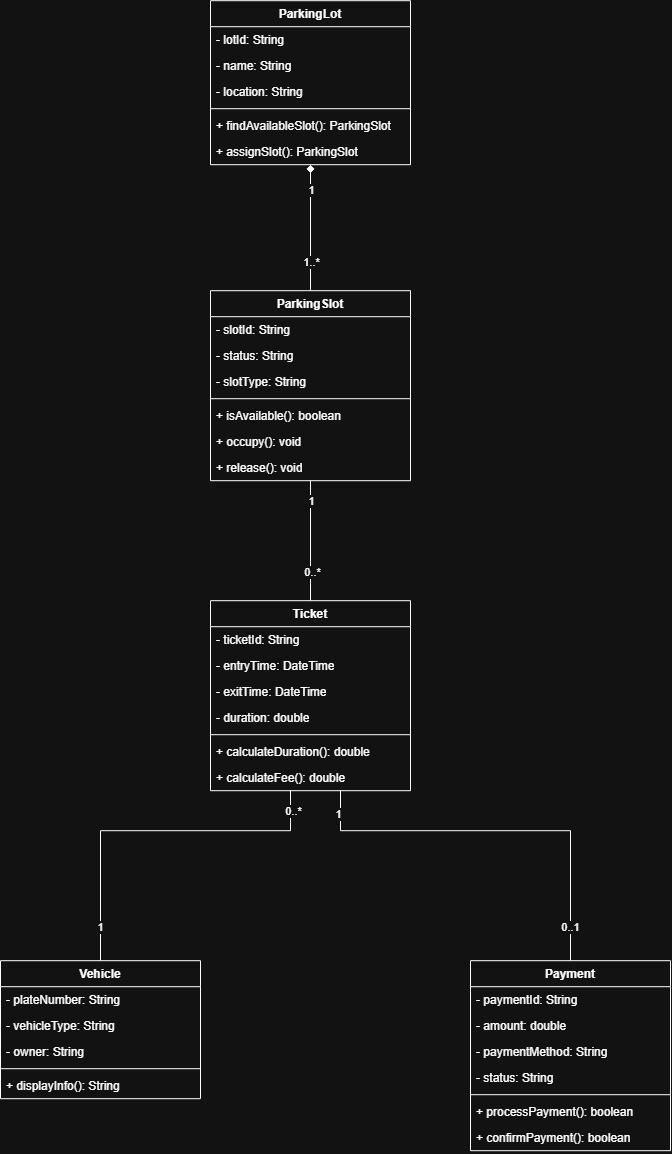

The diagram above was exported from draw.io. Its source (the exported page's mxGraphModel, read from the mxfile embedded in the PNG):
<mxGraphModel dx="271" dy="1163" grid="1" gridSize="10" guides="1" tooltips="1" connect="1" arrows="1" fold="1" page="0" pageScale="1" pageWidth="827" pageHeight="1169" math="0" shadow="0">
  <root>
    <mxCell id="WIyWlLk6GJQsqaUBKTNV-0" />
    <mxCell id="WIyWlLk6GJQsqaUBKTNV-1" parent="WIyWlLk6GJQsqaUBKTNV-0" />
    <mxCell id="6mYMPwTVZI72gONOffLV-18" edge="1" parent="WIyWlLk6GJQsqaUBKTNV-1" source="T_mIDeOVTdo3rwCUuy7e-38" style="edgeStyle=orthogonalEdgeStyle;rounded=0;orthogonalLoop=1;jettySize=auto;html=1;entryX=0.5;entryY=0;entryDx=0;entryDy=0;endArrow=none;endFill=0;startArrow=diamond;startFill=1;" target="T_mIDeOVTdo3rwCUuy7e-44">
      <mxGeometry relative="1" as="geometry" />
    </mxCell>
    <mxCell id="6mYMPwTVZI72gONOffLV-19" connectable="0" parent="6mYMPwTVZI72gONOffLV-18" style="edgeLabel;html=1;align=center;verticalAlign=middle;resizable=0;points=[];" value="1" vertex="1">
      <mxGeometry relative="1" x="-0.7831" as="geometry">
        <mxPoint y="11" as="offset" />
      </mxGeometry>
    </mxCell>
    <mxCell id="6mYMPwTVZI72gONOffLV-20" connectable="0" parent="6mYMPwTVZI72gONOffLV-18" style="edgeLabel;html=1;align=center;verticalAlign=middle;resizable=0;points=[];" value="1..*" vertex="1">
      <mxGeometry relative="1" x="0.5503" as="geometry">
        <mxPoint as="offset" />
      </mxGeometry>
    </mxCell>
    <mxCell id="T_mIDeOVTdo3rwCUuy7e-38" parent="WIyWlLk6GJQsqaUBKTNV-1" style="swimlane;fontStyle=1;align=center;verticalAlign=top;childLayout=stackLayout;horizontal=1;startSize=26;horizontalStack=0;resizeParent=1;resizeParentMax=0;resizeLast=0;collapsible=1;marginBottom=0;whiteSpace=wrap;html=1;" value="ParkingLot" vertex="1">
      <mxGeometry height="164" width="200" x="1500" y="-320" as="geometry" />
    </mxCell>
    <mxCell id="T_mIDeOVTdo3rwCUuy7e-39" parent="T_mIDeOVTdo3rwCUuy7e-38" style="text;strokeColor=none;fillColor=none;align=left;verticalAlign=top;spacingLeft=4;spacingRight=4;overflow=hidden;rotatable=0;points=[[0,0.5],[1,0.5]];portConstraint=eastwest;whiteSpace=wrap;html=1;" value="- lotId: String" vertex="1">
      <mxGeometry height="26" width="200" y="26" as="geometry" />
    </mxCell>
    <mxCell id="T_mIDeOVTdo3rwCUuy7e-42" parent="T_mIDeOVTdo3rwCUuy7e-38" style="text;strokeColor=none;fillColor=none;align=left;verticalAlign=top;spacingLeft=4;spacingRight=4;overflow=hidden;rotatable=0;points=[[0,0.5],[1,0.5]];portConstraint=eastwest;whiteSpace=wrap;html=1;" value="- name: String" vertex="1">
      <mxGeometry height="26" width="200" y="52" as="geometry" />
    </mxCell>
    <mxCell id="T_mIDeOVTdo3rwCUuy7e-43" parent="T_mIDeOVTdo3rwCUuy7e-38" style="text;strokeColor=none;fillColor=none;align=left;verticalAlign=top;spacingLeft=4;spacingRight=4;overflow=hidden;rotatable=0;points=[[0,0.5],[1,0.5]];portConstraint=eastwest;whiteSpace=wrap;html=1;" value="- location: String" vertex="1">
      <mxGeometry height="26" width="200" y="78" as="geometry" />
    </mxCell>
    <mxCell id="T_mIDeOVTdo3rwCUuy7e-40" parent="T_mIDeOVTdo3rwCUuy7e-38" style="line;strokeWidth=1;fillColor=none;align=left;verticalAlign=middle;spacingTop=-1;spacingLeft=3;spacingRight=3;rotatable=0;labelPosition=right;points=[];portConstraint=eastwest;strokeColor=inherit;" value="" vertex="1">
      <mxGeometry height="8" width="200" y="104" as="geometry" />
    </mxCell>
    <mxCell id="T_mIDeOVTdo3rwCUuy7e-41" parent="T_mIDeOVTdo3rwCUuy7e-38" style="text;strokeColor=none;fillColor=none;align=left;verticalAlign=top;spacingLeft=4;spacingRight=4;overflow=hidden;rotatable=0;points=[[0,0.5],[1,0.5]];portConstraint=eastwest;whiteSpace=wrap;html=1;" value="+ findAvailableSlot(): ParkingSlot" vertex="1">
      <mxGeometry height="26" width="200" y="112" as="geometry" />
    </mxCell>
    <mxCell id="T_mIDeOVTdo3rwCUuy7e-51" parent="T_mIDeOVTdo3rwCUuy7e-38" style="text;strokeColor=none;fillColor=none;align=left;verticalAlign=top;spacingLeft=4;spacingRight=4;overflow=hidden;rotatable=0;points=[[0,0.5],[1,0.5]];portConstraint=eastwest;whiteSpace=wrap;html=1;" value="+ assignSlot(): ParkingSlot" vertex="1">
      <mxGeometry height="26" width="200" y="138" as="geometry" />
    </mxCell>
    <mxCell id="6mYMPwTVZI72gONOffLV-21" edge="1" parent="WIyWlLk6GJQsqaUBKTNV-1" source="T_mIDeOVTdo3rwCUuy7e-44" style="edgeStyle=orthogonalEdgeStyle;rounded=0;orthogonalLoop=1;jettySize=auto;html=1;entryX=0.5;entryY=0;entryDx=0;entryDy=0;endArrow=none;endFill=0;" target="T_mIDeOVTdo3rwCUuy7e-53">
      <mxGeometry relative="1" as="geometry" />
    </mxCell>
    <mxCell id="6mYMPwTVZI72gONOffLV-22" connectable="0" parent="6mYMPwTVZI72gONOffLV-21" style="edgeLabel;html=1;align=center;verticalAlign=middle;resizable=0;points=[];" value="0..*" vertex="1">
      <mxGeometry relative="1" x="0.5357" y="1" as="geometry">
        <mxPoint as="offset" />
      </mxGeometry>
    </mxCell>
    <mxCell id="6mYMPwTVZI72gONOffLV-23" connectable="0" parent="6mYMPwTVZI72gONOffLV-21" style="edgeLabel;html=1;align=center;verticalAlign=middle;resizable=0;points=[];" value="1" vertex="1">
      <mxGeometry relative="1" x="-0.7214" as="geometry">
        <mxPoint y="3" as="offset" />
      </mxGeometry>
    </mxCell>
    <mxCell id="T_mIDeOVTdo3rwCUuy7e-44" parent="WIyWlLk6GJQsqaUBKTNV-1" style="swimlane;fontStyle=1;align=center;verticalAlign=top;childLayout=stackLayout;horizontal=1;startSize=26;horizontalStack=0;resizeParent=1;resizeParentMax=0;resizeLast=0;collapsible=1;marginBottom=0;whiteSpace=wrap;html=1;" value="ParkingSlot" vertex="1">
      <mxGeometry height="190" width="200" x="1500" y="-30" as="geometry" />
    </mxCell>
    <mxCell id="T_mIDeOVTdo3rwCUuy7e-45" parent="T_mIDeOVTdo3rwCUuy7e-44" style="text;strokeColor=none;fillColor=none;align=left;verticalAlign=top;spacingLeft=4;spacingRight=4;overflow=hidden;rotatable=0;points=[[0,0.5],[1,0.5]];portConstraint=eastwest;whiteSpace=wrap;html=1;" value="- slotId: String" vertex="1">
      <mxGeometry height="26" width="200" y="26" as="geometry" />
    </mxCell>
    <mxCell id="T_mIDeOVTdo3rwCUuy7e-46" parent="T_mIDeOVTdo3rwCUuy7e-44" style="text;strokeColor=none;fillColor=none;align=left;verticalAlign=top;spacingLeft=4;spacingRight=4;overflow=hidden;rotatable=0;points=[[0,0.5],[1,0.5]];portConstraint=eastwest;whiteSpace=wrap;html=1;" value="- status: String" vertex="1">
      <mxGeometry height="26" width="200" y="52" as="geometry" />
    </mxCell>
    <mxCell id="T_mIDeOVTdo3rwCUuy7e-47" parent="T_mIDeOVTdo3rwCUuy7e-44" style="text;strokeColor=none;fillColor=none;align=left;verticalAlign=top;spacingLeft=4;spacingRight=4;overflow=hidden;rotatable=0;points=[[0,0.5],[1,0.5]];portConstraint=eastwest;whiteSpace=wrap;html=1;" value="- slotType: String" vertex="1">
      <mxGeometry height="26" width="200" y="78" as="geometry" />
    </mxCell>
    <mxCell id="T_mIDeOVTdo3rwCUuy7e-48" parent="T_mIDeOVTdo3rwCUuy7e-44" style="line;strokeWidth=1;fillColor=none;align=left;verticalAlign=middle;spacingTop=-1;spacingLeft=3;spacingRight=3;rotatable=0;labelPosition=right;points=[];portConstraint=eastwest;strokeColor=inherit;" value="" vertex="1">
      <mxGeometry height="8" width="200" y="104" as="geometry" />
    </mxCell>
    <mxCell id="T_mIDeOVTdo3rwCUuy7e-49" parent="T_mIDeOVTdo3rwCUuy7e-44" style="text;strokeColor=none;fillColor=none;align=left;verticalAlign=top;spacingLeft=4;spacingRight=4;overflow=hidden;rotatable=0;points=[[0,0.5],[1,0.5]];portConstraint=eastwest;whiteSpace=wrap;html=1;" value="+ isAvailable(): boolean" vertex="1">
      <mxGeometry height="26" width="200" y="112" as="geometry" />
    </mxCell>
    <mxCell id="T_mIDeOVTdo3rwCUuy7e-50" parent="T_mIDeOVTdo3rwCUuy7e-44" style="text;strokeColor=none;fillColor=none;align=left;verticalAlign=top;spacingLeft=4;spacingRight=4;overflow=hidden;rotatable=0;points=[[0,0.5],[1,0.5]];portConstraint=eastwest;whiteSpace=wrap;html=1;" value="+ occupy(): void" vertex="1">
      <mxGeometry height="26" width="200" y="138" as="geometry" />
    </mxCell>
    <mxCell id="T_mIDeOVTdo3rwCUuy7e-52" parent="T_mIDeOVTdo3rwCUuy7e-44" style="text;strokeColor=none;fillColor=none;align=left;verticalAlign=top;spacingLeft=4;spacingRight=4;overflow=hidden;rotatable=0;points=[[0,0.5],[1,0.5]];portConstraint=eastwest;whiteSpace=wrap;html=1;" value="+ release(): void" vertex="1">
      <mxGeometry height="26" width="200" y="164" as="geometry" />
    </mxCell>
    <mxCell id="6mYMPwTVZI72gONOffLV-24" edge="1" parent="WIyWlLk6GJQsqaUBKTNV-1" source="T_mIDeOVTdo3rwCUuy7e-53" style="edgeStyle=orthogonalEdgeStyle;rounded=0;orthogonalLoop=1;jettySize=auto;html=1;entryX=0.5;entryY=0;entryDx=0;entryDy=0;endArrow=none;endFill=0;" target="6mYMPwTVZI72gONOffLV-0">
      <mxGeometry relative="1" as="geometry">
        <Array as="points">
          <mxPoint x="1580" y="510" />
          <mxPoint x="1390" y="510" />
        </Array>
      </mxGeometry>
    </mxCell>
    <mxCell id="6mYMPwTVZI72gONOffLV-25" connectable="0" parent="6mYMPwTVZI72gONOffLV-24" style="edgeLabel;html=1;align=center;verticalAlign=middle;resizable=0;points=[];" value="0..*" vertex="1">
      <mxGeometry relative="1" x="-0.8944" y="2" as="geometry">
        <mxPoint y="2" as="offset" />
      </mxGeometry>
    </mxCell>
    <mxCell id="6mYMPwTVZI72gONOffLV-26" connectable="0" parent="6mYMPwTVZI72gONOffLV-24" style="edgeLabel;html=1;align=center;verticalAlign=middle;resizable=0;points=[];" value="1" vertex="1">
      <mxGeometry relative="1" x="0.8056" y="-1" as="geometry">
        <mxPoint as="offset" />
      </mxGeometry>
    </mxCell>
    <mxCell id="6mYMPwTVZI72gONOffLV-27" edge="1" parent="WIyWlLk6GJQsqaUBKTNV-1" source="T_mIDeOVTdo3rwCUuy7e-53" style="edgeStyle=orthogonalEdgeStyle;rounded=0;orthogonalLoop=1;jettySize=auto;html=1;entryX=0.5;entryY=0;entryDx=0;entryDy=0;endArrow=none;endFill=0;" target="6mYMPwTVZI72gONOffLV-9">
      <mxGeometry relative="1" as="geometry">
        <Array as="points">
          <mxPoint x="1630" y="510" />
          <mxPoint x="1860" y="510" />
        </Array>
      </mxGeometry>
    </mxCell>
    <mxCell id="6mYMPwTVZI72gONOffLV-28" connectable="0" parent="6mYMPwTVZI72gONOffLV-27" style="edgeLabel;html=1;align=center;verticalAlign=middle;resizable=0;points=[];" value="1" vertex="1">
      <mxGeometry relative="1" x="-0.885" y="-3" as="geometry">
        <mxPoint as="offset" />
      </mxGeometry>
    </mxCell>
    <mxCell id="6mYMPwTVZI72gONOffLV-29" connectable="0" parent="6mYMPwTVZI72gONOffLV-27" style="edgeLabel;html=1;align=center;verticalAlign=middle;resizable=0;points=[];" value="0..1" vertex="1">
      <mxGeometry relative="1" x="0.825" y="-1" as="geometry">
        <mxPoint as="offset" />
      </mxGeometry>
    </mxCell>
    <mxCell id="T_mIDeOVTdo3rwCUuy7e-53" parent="WIyWlLk6GJQsqaUBKTNV-1" style="swimlane;fontStyle=1;align=center;verticalAlign=top;childLayout=stackLayout;horizontal=1;startSize=26;horizontalStack=0;resizeParent=1;resizeParentMax=0;resizeLast=0;collapsible=1;marginBottom=0;whiteSpace=wrap;html=1;" value="Ticket" vertex="1">
      <mxGeometry height="190" width="200" x="1500" y="280" as="geometry" />
    </mxCell>
    <mxCell id="T_mIDeOVTdo3rwCUuy7e-54" parent="T_mIDeOVTdo3rwCUuy7e-53" style="text;strokeColor=none;fillColor=none;align=left;verticalAlign=top;spacingLeft=4;spacingRight=4;overflow=hidden;rotatable=0;points=[[0,0.5],[1,0.5]];portConstraint=eastwest;whiteSpace=wrap;html=1;" value="- ticketId: String" vertex="1">
      <mxGeometry height="26" width="200" y="26" as="geometry" />
    </mxCell>
    <mxCell id="T_mIDeOVTdo3rwCUuy7e-55" parent="T_mIDeOVTdo3rwCUuy7e-53" style="text;strokeColor=none;fillColor=none;align=left;verticalAlign=top;spacingLeft=4;spacingRight=4;overflow=hidden;rotatable=0;points=[[0,0.5],[1,0.5]];portConstraint=eastwest;whiteSpace=wrap;html=1;" value="- entryTime: DateTime" vertex="1">
      <mxGeometry height="26" width="200" y="52" as="geometry" />
    </mxCell>
    <mxCell id="T_mIDeOVTdo3rwCUuy7e-56" parent="T_mIDeOVTdo3rwCUuy7e-53" style="text;strokeColor=none;fillColor=none;align=left;verticalAlign=top;spacingLeft=4;spacingRight=4;overflow=hidden;rotatable=0;points=[[0,0.5],[1,0.5]];portConstraint=eastwest;whiteSpace=wrap;html=1;" value="- exitTime: DateTime" vertex="1">
      <mxGeometry height="26" width="200" y="78" as="geometry" />
    </mxCell>
    <mxCell id="T_mIDeOVTdo3rwCUuy7e-61" parent="T_mIDeOVTdo3rwCUuy7e-53" style="text;strokeColor=none;fillColor=none;align=left;verticalAlign=top;spacingLeft=4;spacingRight=4;overflow=hidden;rotatable=0;points=[[0,0.5],[1,0.5]];portConstraint=eastwest;whiteSpace=wrap;html=1;" value="- duration: double" vertex="1">
      <mxGeometry height="26" width="200" y="104" as="geometry" />
    </mxCell>
    <mxCell id="T_mIDeOVTdo3rwCUuy7e-57" parent="T_mIDeOVTdo3rwCUuy7e-53" style="line;strokeWidth=1;fillColor=none;align=left;verticalAlign=middle;spacingTop=-1;spacingLeft=3;spacingRight=3;rotatable=0;labelPosition=right;points=[];portConstraint=eastwest;strokeColor=inherit;" value="" vertex="1">
      <mxGeometry height="8" width="200" y="130" as="geometry" />
    </mxCell>
    <mxCell id="T_mIDeOVTdo3rwCUuy7e-58" parent="T_mIDeOVTdo3rwCUuy7e-53" style="text;strokeColor=none;fillColor=none;align=left;verticalAlign=top;spacingLeft=4;spacingRight=4;overflow=hidden;rotatable=0;points=[[0,0.5],[1,0.5]];portConstraint=eastwest;whiteSpace=wrap;html=1;" value="+ calculateDuration(): double" vertex="1">
      <mxGeometry height="26" width="200" y="138" as="geometry" />
    </mxCell>
    <mxCell id="T_mIDeOVTdo3rwCUuy7e-59" parent="T_mIDeOVTdo3rwCUuy7e-53" style="text;strokeColor=none;fillColor=none;align=left;verticalAlign=top;spacingLeft=4;spacingRight=4;overflow=hidden;rotatable=0;points=[[0,0.5],[1,0.5]];portConstraint=eastwest;whiteSpace=wrap;html=1;" value="+ calculateFee(): double" vertex="1">
      <mxGeometry height="26" width="200" y="164" as="geometry" />
    </mxCell>
    <mxCell id="6mYMPwTVZI72gONOffLV-0" parent="WIyWlLk6GJQsqaUBKTNV-1" style="swimlane;fontStyle=1;align=center;verticalAlign=top;childLayout=stackLayout;horizontal=1;startSize=26;horizontalStack=0;resizeParent=1;resizeParentMax=0;resizeLast=0;collapsible=1;marginBottom=0;whiteSpace=wrap;html=1;" value="Vehicle" vertex="1">
      <mxGeometry height="138" width="200" x="1290" y="640" as="geometry" />
    </mxCell>
    <mxCell id="6mYMPwTVZI72gONOffLV-1" parent="6mYMPwTVZI72gONOffLV-0" style="text;strokeColor=none;fillColor=none;align=left;verticalAlign=top;spacingLeft=4;spacingRight=4;overflow=hidden;rotatable=0;points=[[0,0.5],[1,0.5]];portConstraint=eastwest;whiteSpace=wrap;html=1;" value="- plateNumber: String" vertex="1">
      <mxGeometry height="26" width="200" y="26" as="geometry" />
    </mxCell>
    <mxCell id="6mYMPwTVZI72gONOffLV-2" parent="6mYMPwTVZI72gONOffLV-0" style="text;strokeColor=none;fillColor=none;align=left;verticalAlign=top;spacingLeft=4;spacingRight=4;overflow=hidden;rotatable=0;points=[[0,0.5],[1,0.5]];portConstraint=eastwest;whiteSpace=wrap;html=1;" value="- vehicleType: String" vertex="1">
      <mxGeometry height="26" width="200" y="52" as="geometry" />
    </mxCell>
    <mxCell id="6mYMPwTVZI72gONOffLV-3" parent="6mYMPwTVZI72gONOffLV-0" style="text;strokeColor=none;fillColor=none;align=left;verticalAlign=top;spacingLeft=4;spacingRight=4;overflow=hidden;rotatable=0;points=[[0,0.5],[1,0.5]];portConstraint=eastwest;whiteSpace=wrap;html=1;" value="- owner: String" vertex="1">
      <mxGeometry height="26" width="200" y="78" as="geometry" />
    </mxCell>
    <mxCell id="6mYMPwTVZI72gONOffLV-5" parent="6mYMPwTVZI72gONOffLV-0" style="line;strokeWidth=1;fillColor=none;align=left;verticalAlign=middle;spacingTop=-1;spacingLeft=3;spacingRight=3;rotatable=0;labelPosition=right;points=[];portConstraint=eastwest;strokeColor=inherit;" value="" vertex="1">
      <mxGeometry height="8" width="200" y="104" as="geometry" />
    </mxCell>
    <mxCell id="6mYMPwTVZI72gONOffLV-6" parent="6mYMPwTVZI72gONOffLV-0" style="text;strokeColor=none;fillColor=none;align=left;verticalAlign=top;spacingLeft=4;spacingRight=4;overflow=hidden;rotatable=0;points=[[0,0.5],[1,0.5]];portConstraint=eastwest;whiteSpace=wrap;html=1;" value="+ displayInfo(): String" vertex="1">
      <mxGeometry height="26" width="200" y="112" as="geometry" />
    </mxCell>
    <mxCell id="6mYMPwTVZI72gONOffLV-9" parent="WIyWlLk6GJQsqaUBKTNV-1" style="swimlane;fontStyle=1;align=center;verticalAlign=top;childLayout=stackLayout;horizontal=1;startSize=26;horizontalStack=0;resizeParent=1;resizeParentMax=0;resizeLast=0;collapsible=1;marginBottom=0;whiteSpace=wrap;html=1;" value="Payment" vertex="1">
      <mxGeometry height="190" width="200" x="1760" y="640" as="geometry" />
    </mxCell>
    <mxCell id="6mYMPwTVZI72gONOffLV-10" parent="6mYMPwTVZI72gONOffLV-9" style="text;strokeColor=none;fillColor=none;align=left;verticalAlign=top;spacingLeft=4;spacingRight=4;overflow=hidden;rotatable=0;points=[[0,0.5],[1,0.5]];portConstraint=eastwest;whiteSpace=wrap;html=1;" value="- paymentId: String" vertex="1">
      <mxGeometry height="26" width="200" y="26" as="geometry" />
    </mxCell>
    <mxCell id="6mYMPwTVZI72gONOffLV-11" parent="6mYMPwTVZI72gONOffLV-9" style="text;strokeColor=none;fillColor=none;align=left;verticalAlign=top;spacingLeft=4;spacingRight=4;overflow=hidden;rotatable=0;points=[[0,0.5],[1,0.5]];portConstraint=eastwest;whiteSpace=wrap;html=1;" value="- amount: double" vertex="1">
      <mxGeometry height="26" width="200" y="52" as="geometry" />
    </mxCell>
    <mxCell id="6mYMPwTVZI72gONOffLV-12" parent="6mYMPwTVZI72gONOffLV-9" style="text;strokeColor=none;fillColor=none;align=left;verticalAlign=top;spacingLeft=4;spacingRight=4;overflow=hidden;rotatable=0;points=[[0,0.5],[1,0.5]];portConstraint=eastwest;whiteSpace=wrap;html=1;" value="- paymentMethod: String" vertex="1">
      <mxGeometry height="26" width="200" y="78" as="geometry" />
    </mxCell>
    <mxCell id="6mYMPwTVZI72gONOffLV-13" parent="6mYMPwTVZI72gONOffLV-9" style="text;strokeColor=none;fillColor=none;align=left;verticalAlign=top;spacingLeft=4;spacingRight=4;overflow=hidden;rotatable=0;points=[[0,0.5],[1,0.5]];portConstraint=eastwest;whiteSpace=wrap;html=1;" value="- status: String" vertex="1">
      <mxGeometry height="26" width="200" y="104" as="geometry" />
    </mxCell>
    <mxCell id="6mYMPwTVZI72gONOffLV-14" parent="6mYMPwTVZI72gONOffLV-9" style="line;strokeWidth=1;fillColor=none;align=left;verticalAlign=middle;spacingTop=-1;spacingLeft=3;spacingRight=3;rotatable=0;labelPosition=right;points=[];portConstraint=eastwest;strokeColor=inherit;" value="" vertex="1">
      <mxGeometry height="8" width="200" y="130" as="geometry" />
    </mxCell>
    <mxCell id="6mYMPwTVZI72gONOffLV-15" parent="6mYMPwTVZI72gONOffLV-9" style="text;strokeColor=none;fillColor=none;align=left;verticalAlign=top;spacingLeft=4;spacingRight=4;overflow=hidden;rotatable=0;points=[[0,0.5],[1,0.5]];portConstraint=eastwest;whiteSpace=wrap;html=1;" value="+ processPayment(): boolean" vertex="1">
      <mxGeometry height="26" width="200" y="138" as="geometry" />
    </mxCell>
    <mxCell id="6mYMPwTVZI72gONOffLV-16" parent="6mYMPwTVZI72gONOffLV-9" style="text;strokeColor=none;fillColor=none;align=left;verticalAlign=top;spacingLeft=4;spacingRight=4;overflow=hidden;rotatable=0;points=[[0,0.5],[1,0.5]];portConstraint=eastwest;whiteSpace=wrap;html=1;" value="+ confirmPayment(): boolean" vertex="1">
      <mxGeometry height="26" width="200" y="164" as="geometry" />
    </mxCell>
  </root>
</mxGraphModel>